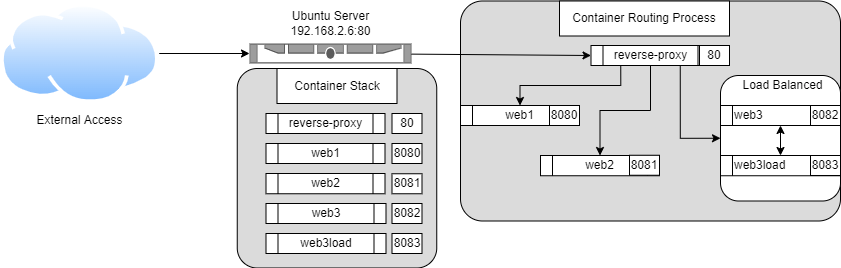

The diagram above was exported from draw.io. Its source (the exported page's mxGraphModel, read from the mxfile embedded in the PNG):
<mxGraphModel dx="1422" dy="766" grid="1" gridSize="10" guides="1" tooltips="1" connect="1" arrows="1" fold="1" page="1" pageScale="1" pageWidth="850" pageHeight="1100" math="0" shadow="0">
  <root>
    <mxCell id="0" />
    <mxCell id="1" parent="0" />
    <mxCell id="7sugGmK_UmJFgi_OYcBe-25" value="" style="rounded=1;arcSize=10;fillColor=#DBDBDB;gradientColor=none;" parent="1" vertex="1">
      <mxGeometry x="236.75" y="415" width="199.5" height="199.5" as="geometry" />
    </mxCell>
    <mxCell id="7sugGmK_UmJFgi_OYcBe-3" value="" style="strokeColor=#666666;html=1;labelPosition=right;align=left;spacingLeft=15;shadow=0;dashed=0;outlineConnect=0;shape=mxgraph.rack.dell.dell_poweredge_1u;" parent="1" vertex="1">
      <mxGeometry x="249" y="390" width="162" height="20" as="geometry" />
    </mxCell>
    <mxCell id="96ZMejG-8ujAw9h9oxRN-14" style="edgeStyle=orthogonalEdgeStyle;rounded=0;orthogonalLoop=1;jettySize=auto;html=1;exitX=1;exitY=0.5;exitDx=0;exitDy=0;" edge="1" parent="1" source="96ZMejG-8ujAw9h9oxRN-1" target="7sugGmK_UmJFgi_OYcBe-3">
      <mxGeometry relative="1" as="geometry" />
    </mxCell>
    <mxCell id="96ZMejG-8ujAw9h9oxRN-1" value="External Access" style="aspect=fixed;perimeter=ellipsePerimeter;html=1;align=center;shadow=0;dashed=0;spacingTop=3;image;image=img/lib/active_directory/internet_cloud.svg;" vertex="1" parent="1">
      <mxGeometry y="350" width="158.73" height="100" as="geometry" />
    </mxCell>
    <mxCell id="96ZMejG-8ujAw9h9oxRN-2" value="reverse-proxy" style="shape=process;whiteSpace=wrap;html=1;backgroundOutline=1;" vertex="1" parent="1">
      <mxGeometry x="265.5" y="460" width="119" height="20" as="geometry" />
    </mxCell>
    <mxCell id="96ZMejG-8ujAw9h9oxRN-3" value="web1" style="shape=process;whiteSpace=wrap;html=1;backgroundOutline=1;" vertex="1" parent="1">
      <mxGeometry x="265.5" y="490" width="119" height="20" as="geometry" />
    </mxCell>
    <mxCell id="96ZMejG-8ujAw9h9oxRN-4" value="web2" style="shape=process;whiteSpace=wrap;html=1;backgroundOutline=1;" vertex="1" parent="1">
      <mxGeometry x="265.5" y="520" width="119" height="20.25" as="geometry" />
    </mxCell>
    <mxCell id="96ZMejG-8ujAw9h9oxRN-5" value="HTTPD-3.2" style="shape=process;whiteSpace=wrap;html=1;backgroundOutline=1;" vertex="1" parent="1">
      <mxGeometry x="720" y="487.5" width="120" height="20" as="geometry" />
    </mxCell>
    <mxCell id="96ZMejG-8ujAw9h9oxRN-6" value="web3" style="shape=process;whiteSpace=wrap;html=1;backgroundOutline=1;" vertex="1" parent="1">
      <mxGeometry x="265.5" y="550" width="120" height="20" as="geometry" />
    </mxCell>
    <mxCell id="96ZMejG-8ujAw9h9oxRN-9" value="Container Stack" style="text;html=1;strokeColor=none;fillColor=none;align=center;verticalAlign=middle;whiteSpace=wrap;rounded=0;" vertex="1" parent="1">
      <mxGeometry x="281.5" y="420" width="110" height="20" as="geometry" />
    </mxCell>
    <mxCell id="96ZMejG-8ujAw9h9oxRN-10" value="" style="rounded=1;arcSize=10;fillColor=#DBDBDB;gradientColor=none;" vertex="1" parent="1">
      <mxGeometry x="460" y="347.5" width="380" height="220" as="geometry" />
    </mxCell>
    <mxCell id="96ZMejG-8ujAw9h9oxRN-11" value="Container Stack" style="rounded=0;whiteSpace=wrap;html=1;" vertex="1" parent="1">
      <mxGeometry x="276.5" y="415" width="120" height="35" as="geometry" />
    </mxCell>
    <mxCell id="96ZMejG-8ujAw9h9oxRN-12" value="Container Routing Process" style="rounded=0;whiteSpace=wrap;html=1;" vertex="1" parent="1">
      <mxGeometry x="559" y="347.5" width="170" height="35" as="geometry" />
    </mxCell>
    <mxCell id="96ZMejG-8ujAw9h9oxRN-13" value="Ubuntu Server&lt;br&gt;192.168.2.6:80" style="text;html=1;strokeColor=none;fillColor=none;align=center;verticalAlign=middle;whiteSpace=wrap;rounded=0;" vertex="1" parent="1">
      <mxGeometry x="265.5" y="360" width="129" height="20" as="geometry" />
    </mxCell>
    <mxCell id="96ZMejG-8ujAw9h9oxRN-17" value="8080" style="rounded=0;whiteSpace=wrap;html=1;strokeColor=#000000;" vertex="1" parent="1">
      <mxGeometry x="391.5" y="490" width="30" height="20" as="geometry" />
    </mxCell>
    <mxCell id="96ZMejG-8ujAw9h9oxRN-18" value="8081" style="rounded=0;whiteSpace=wrap;html=1;strokeColor=#000000;" vertex="1" parent="1">
      <mxGeometry x="391.5" y="520.25" width="30" height="20" as="geometry" />
    </mxCell>
    <mxCell id="96ZMejG-8ujAw9h9oxRN-19" value="8082" style="rounded=0;whiteSpace=wrap;html=1;strokeColor=#000000;" vertex="1" parent="1">
      <mxGeometry x="391.5" y="550" width="30" height="20" as="geometry" />
    </mxCell>
    <mxCell id="96ZMejG-8ujAw9h9oxRN-20" value="8083" style="rounded=0;whiteSpace=wrap;html=1;strokeColor=#000000;" vertex="1" parent="1">
      <mxGeometry x="391.5" y="580" width="30" height="20" as="geometry" />
    </mxCell>
    <mxCell id="96ZMejG-8ujAw9h9oxRN-29" style="edgeStyle=orthogonalEdgeStyle;rounded=0;orthogonalLoop=1;jettySize=auto;html=1;exitX=0.25;exitY=1;exitDx=0;exitDy=0;" edge="1" parent="1" source="96ZMejG-8ujAw9h9oxRN-22" target="96ZMejG-8ujAw9h9oxRN-26">
      <mxGeometry relative="1" as="geometry" />
    </mxCell>
    <mxCell id="96ZMejG-8ujAw9h9oxRN-30" style="edgeStyle=orthogonalEdgeStyle;rounded=0;orthogonalLoop=1;jettySize=auto;html=1;exitX=0.5;exitY=1;exitDx=0;exitDy=0;entryX=0.5;entryY=0;entryDx=0;entryDy=0;" edge="1" parent="1" source="96ZMejG-8ujAw9h9oxRN-22" target="96ZMejG-8ujAw9h9oxRN-27">
      <mxGeometry relative="1" as="geometry" />
    </mxCell>
    <mxCell id="96ZMejG-8ujAw9h9oxRN-43" style="edgeStyle=orthogonalEdgeStyle;rounded=0;orthogonalLoop=1;jettySize=auto;html=1;exitX=0.75;exitY=1;exitDx=0;exitDy=0;entryX=0;entryY=0.5;entryDx=0;entryDy=0;" edge="1" parent="1" source="96ZMejG-8ujAw9h9oxRN-22" target="96ZMejG-8ujAw9h9oxRN-40">
      <mxGeometry relative="1" as="geometry" />
    </mxCell>
    <mxCell id="96ZMejG-8ujAw9h9oxRN-69" style="edgeStyle=none;rounded=0;orthogonalLoop=1;jettySize=auto;html=1;entryX=0;entryY=0.5;entryDx=0;entryDy=0;" edge="1" parent="1" source="7sugGmK_UmJFgi_OYcBe-3" target="96ZMejG-8ujAw9h9oxRN-22">
      <mxGeometry relative="1" as="geometry">
        <mxPoint x="430" y="320" as="targetPoint" />
      </mxGeometry>
    </mxCell>
    <mxCell id="96ZMejG-8ujAw9h9oxRN-22" value="reverse-proxy" style="shape=process;whiteSpace=wrap;html=1;backgroundOutline=1;" vertex="1" parent="1">
      <mxGeometry x="590.5" y="392" width="119" height="20" as="geometry" />
    </mxCell>
    <mxCell id="96ZMejG-8ujAw9h9oxRN-26" value="web1" style="shape=process;whiteSpace=wrap;html=1;backgroundOutline=1;" vertex="1" parent="1">
      <mxGeometry x="460" y="452" width="119" height="20" as="geometry" />
    </mxCell>
    <mxCell id="96ZMejG-8ujAw9h9oxRN-27" value="web2" style="shape=process;whiteSpace=wrap;html=1;backgroundOutline=1;" vertex="1" parent="1">
      <mxGeometry x="540" y="502" width="119" height="20.25" as="geometry" />
    </mxCell>
    <mxCell id="96ZMejG-8ujAw9h9oxRN-32" value="8080" style="rounded=0;whiteSpace=wrap;html=1;strokeColor=#000000;" vertex="1" parent="1">
      <mxGeometry x="549" y="452" width="30" height="20" as="geometry" />
    </mxCell>
    <mxCell id="96ZMejG-8ujAw9h9oxRN-33" value="8081" style="rounded=0;whiteSpace=wrap;html=1;strokeColor=#000000;" vertex="1" parent="1">
      <mxGeometry x="629" y="501.75" width="30" height="20" as="geometry" />
    </mxCell>
    <mxCell id="96ZMejG-8ujAw9h9oxRN-35" value="web3load" style="shape=process;whiteSpace=wrap;html=1;backgroundOutline=1;" vertex="1" parent="1">
      <mxGeometry x="265.5" y="580" width="120" height="20" as="geometry" />
    </mxCell>
    <mxCell id="96ZMejG-8ujAw9h9oxRN-36" value="80" style="rounded=0;whiteSpace=wrap;html=1;strokeColor=#000000;" vertex="1" parent="1">
      <mxGeometry x="391.5" y="460" width="30" height="20" as="geometry" />
    </mxCell>
    <mxCell id="96ZMejG-8ujAw9h9oxRN-16" value="80" style="rounded=0;whiteSpace=wrap;html=1;strokeColor=#000000;" vertex="1" parent="1">
      <mxGeometry x="699" y="392" width="30" height="20" as="geometry" />
    </mxCell>
    <mxCell id="96ZMejG-8ujAw9h9oxRN-40" value="" style="rounded=1;whiteSpace=wrap;html=1;strokeColor=#000000;" vertex="1" parent="1">
      <mxGeometry x="720" y="422" width="120" height="125.5" as="geometry" />
    </mxCell>
    <mxCell id="96ZMejG-8ujAw9h9oxRN-37" value="web3load" style="shape=process;whiteSpace=wrap;html=1;backgroundOutline=1;align=left;" vertex="1" parent="1">
      <mxGeometry x="720" y="502" width="120" height="20.25" as="geometry" />
    </mxCell>
    <mxCell id="96ZMejG-8ujAw9h9oxRN-28" value="web3" style="shape=process;whiteSpace=wrap;html=1;backgroundOutline=1;align=left;" vertex="1" parent="1">
      <mxGeometry x="720" y="452" width="120" height="20" as="geometry" />
    </mxCell>
    <mxCell id="96ZMejG-8ujAw9h9oxRN-39" value="8083" style="rounded=0;whiteSpace=wrap;html=1;strokeColor=#000000;" vertex="1" parent="1">
      <mxGeometry x="810" y="502" width="30" height="20" as="geometry" />
    </mxCell>
    <mxCell id="96ZMejG-8ujAw9h9oxRN-34" value="8082" style="rounded=0;whiteSpace=wrap;html=1;strokeColor=#000000;" vertex="1" parent="1">
      <mxGeometry x="810" y="452" width="30" height="20" as="geometry" />
    </mxCell>
    <mxCell id="96ZMejG-8ujAw9h9oxRN-41" value="Load Balanced" style="text;html=1;strokeColor=none;fillColor=none;align=center;verticalAlign=middle;whiteSpace=wrap;rounded=0;" vertex="1" parent="1">
      <mxGeometry x="735" y="422" width="95" height="20" as="geometry" />
    </mxCell>
    <mxCell id="96ZMejG-8ujAw9h9oxRN-68" value="" style="endArrow=classic;startArrow=classic;html=1;entryX=0.5;entryY=1;entryDx=0;entryDy=0;exitX=0.5;exitY=0;exitDx=0;exitDy=0;" edge="1" parent="1" source="96ZMejG-8ujAw9h9oxRN-37" target="96ZMejG-8ujAw9h9oxRN-28">
      <mxGeometry width="50" height="50" relative="1" as="geometry">
        <mxPoint x="670" y="637.5" as="sourcePoint" />
        <mxPoint x="720" y="587.5" as="targetPoint" />
      </mxGeometry>
    </mxCell>
  </root>
</mxGraphModel>